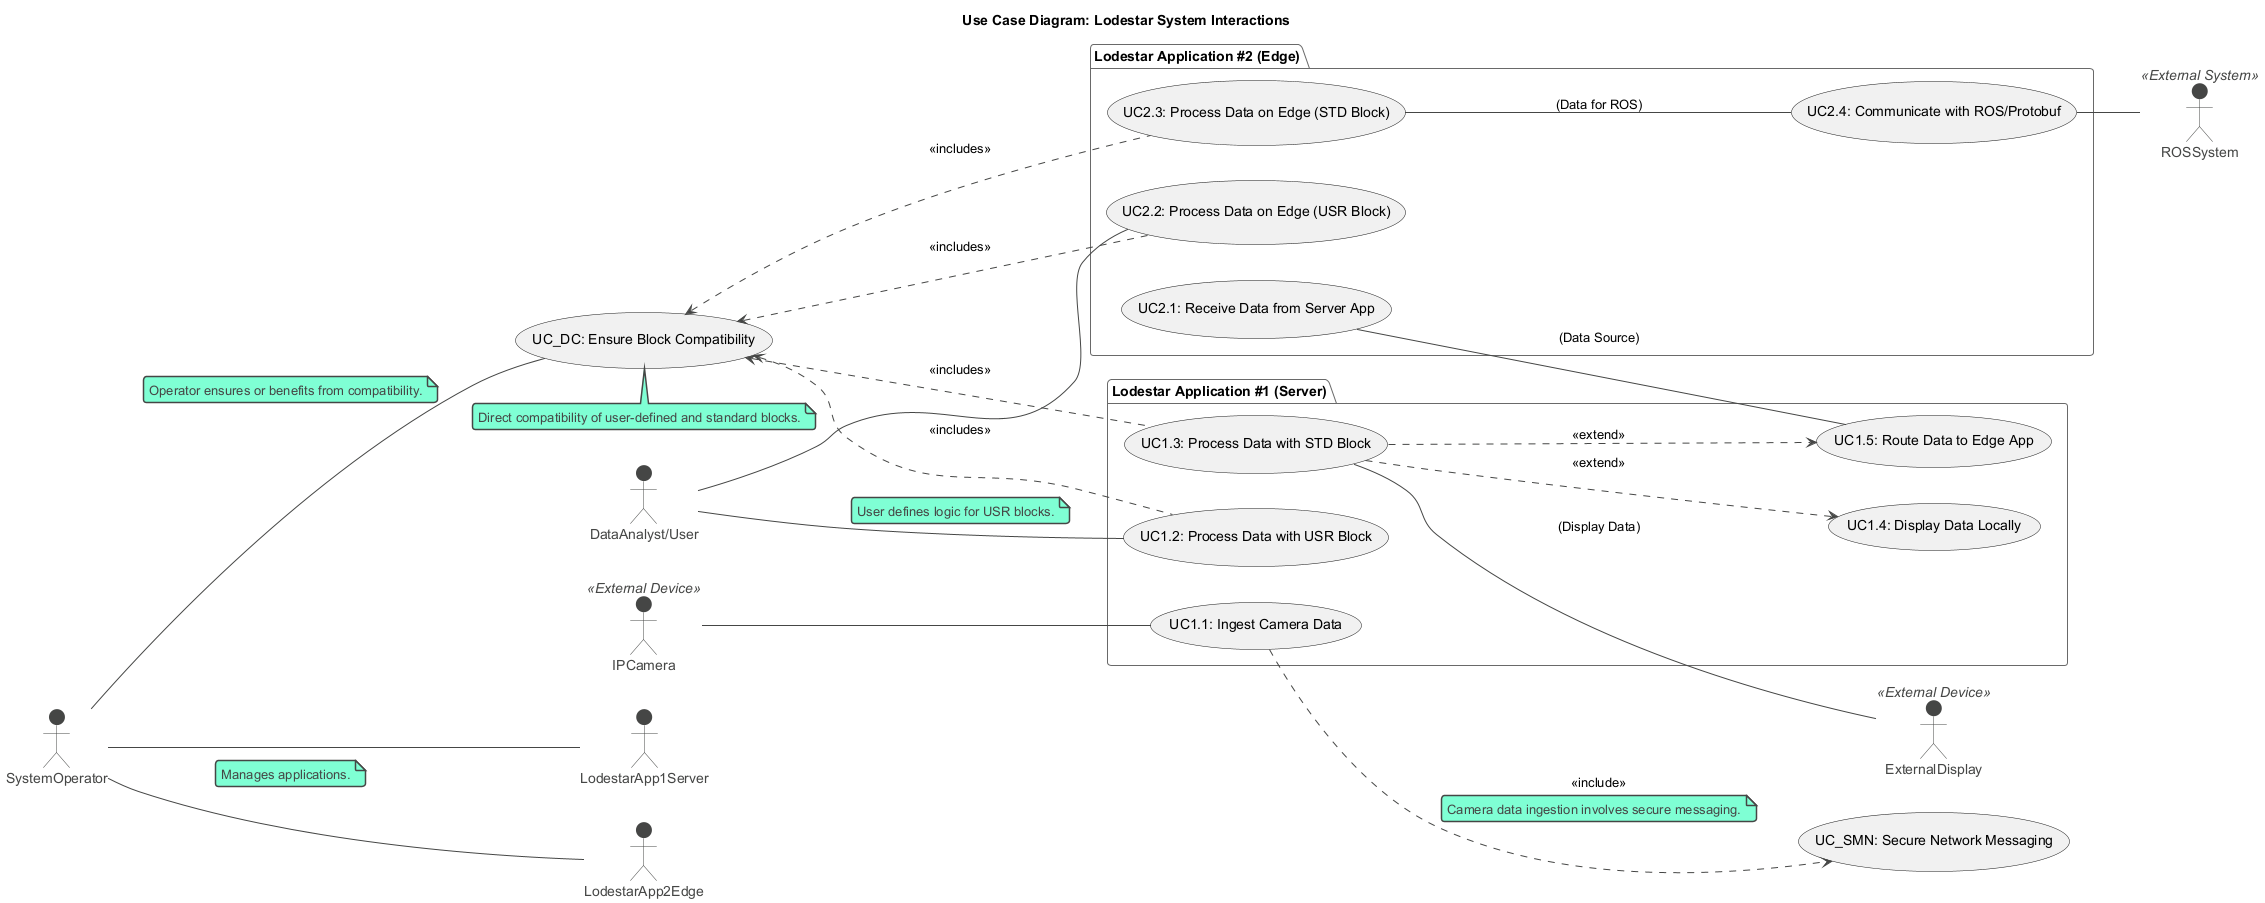

The diagram above was rendered by PlantUML. Its source (embedded in the PNG):
@startuml
!theme vibrant
title Use Case Diagram: Lodestar System Interactions

left to right direction

actor "DataAnalyst/User" as User
actor "SystemOperator" as Operator
actor "IPCamera" <<External Device>>
actor "ExternalDisplay" <<External Device>>
actor "ROSSystem" <<External System>>

package "Lodestar Application #1 (Server)" {
  usecase "UC1.1: Ingest Camera Data" as UC1_1
  usecase "UC1.2: Process Data with USR Block" as UC1_2
  usecase "UC1.3: Process Data with STD Block" as UC1_3
  usecase "UC1.4: Display Data Locally" as UC1_4
  usecase "UC1.5: Route Data to Edge App" as UC1_5
}

package "Lodestar Application #2 (Edge)" {
  usecase "UC2.1: Receive Data from Server App" as UC2_1
  usecase "UC2.2: Process Data on Edge (USR Block)" as UC2_2
  usecase "UC2.3: Process Data on Edge (STD Block)" as UC2_3
  usecase "UC2.4: Communicate with ROS/Protobuf" as UC2_4
}

usecase "UC_SMN: Secure Network Messaging" as UC_SMN
usecase "UC_DC: Ensure Block Compatibility" as UC_DC
note bottom of UC_DC : Direct compatibility of user-defined and standard blocks.

' Actor to Use Case relationships
IPCamera -- UC1_1
User -- UC1_2
note on link
  User defines logic for USR blocks.
end note
User -- UC2_2

UC1_3 -- ExternalDisplay : (Display Data)
UC1_1 ..> UC_SMN : <<include>>
note on link: Camera data ingestion involves secure messaging.

UC1_3 ..> UC1_4 : <<extend>>
UC1_3 ..> UC1_5 : <<extend>>

UC2_1 -- UC1_5 : (Data Source)

UC2_3 -- UC2_4 : (Data for ROS)
UC2_4 -- ROSSystem

' General system qualities / responsibilities shown as use cases
Operator -- UC_DC
note on link
  Operator ensures or benefits from compatibility.
end note

Operator -- LodestarApp1Server
Operator -- LodestarApp2Edge
note on link
  Manages applications.
end note

' Block interactions imply these use cases
UC1_2 .up.> UC_DC : <<includes>>
UC1_3 .up.> UC_DC : <<includes>>
UC2_2 .up.> UC_DC : <<includes>>
UC2_3 .up.> UC_DC : <<includes>>


@enduml